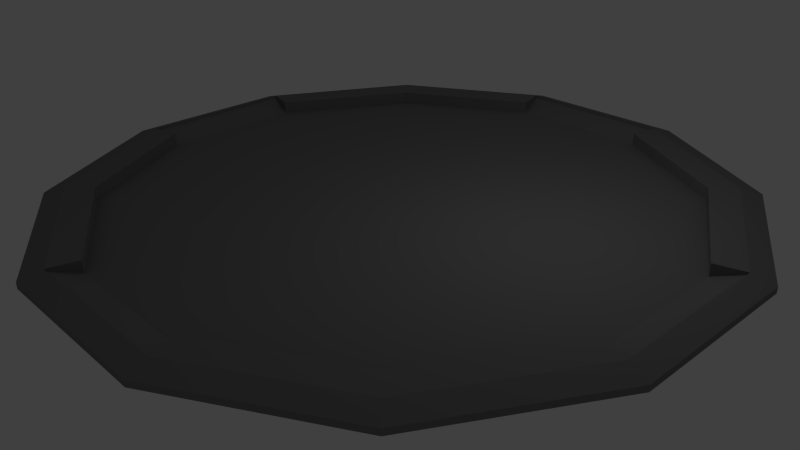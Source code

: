 # Source: landingPad.blend  (saved by Blender 2.73.0; exported with 4.5.12 LTS)
import bpy
from mathutils import Matrix  # noqa: F401  (used for matrix-valued properties, if any)

bpy.ops.wm.read_factory_settings(use_empty=True)
scene = bpy.context.scene
scene.name = 'Scene'

# ---- collections
col_collection_1 = bpy.data.collections.new('Collection 1'); scene.collection.children.link(col_collection_1)

# ---- materials (node trees are filled in below, after node groups)
mat_material_002 = bpy.data.materials.new('Material.002')
mat_material_002.alpha_threshold = 0.0
mat_material_002.use_transparent_shadow = False
mat_material_002.diffuse_color = (0.2048, 0.2048, 0.2048, 1.0)
mat_material_002.roughness = 0.5
mat_material_002.specular_intensity = 0.0
mat_material_002.line_color = (0.0, 0.0, 0.0, 1.0)

# ---- material node trees

# ---- world
world_world = bpy.data.worlds.new('World'); scene.world = world_world
world_world.color = (0.05088, 0.05088, 0.05088)
world_world.use_sun_shadow = False
world_world.sun_shadow_jitter_overblur = 0.0
world_world.cycles.sampling_method = 'MANUAL'
world_world.cycles.sample_map_resolution = 256

# ---- cameras
cam_camera = bpy.data.cameras.new('Camera')
cam_camera.clip_end = 100.0
cam_camera.lens = 35.0
cam_camera.sensor_width = 32.0
cam_camera.sensor_height = 18.0
cam_camera.ortho_scale = 7.314
cam_camera.dof.focus_distance = 0.0
cam_camera.dof.aperture_fstop = 128.0

# ---- lights
light_lamp = bpy.data.lights.new('Lamp', 'POINT')
light_lamp.transmission_factor = 0.0
light_lamp.cutoff_distance = 30.0
light_lamp.energy = 100.0
light_lamp.shadow_buffer_clip_start = 1.001
light_lamp.shadow_soft_size = 0.1
light_lamp.shadow_maximum_resolution = 0.006
light_lamp.use_absolute_resolution = True
light_lamp.cycles.use_multiple_importance_sampling = False

# ---- meshes
me_landingpad = bpy.data.meshes.new('landingPad')
me_landingpad.from_pydata([(-6.939e-18, 2.776e-17, 0.04019), (-1.941, -7.244, 0.3555), (-5.303, 5.303, 0.04019), (-5.303, -5.303, 0.3555), (-7.244, -1.941, 0.04019), (-5.303, -5.303, 0.04019), (-1.941, -7.244, 0.04019), (-7.244, -1.941, 0.3555), (5.303, -5.303, 0.04019), (-5.303, 5.303, 0.3555), (8.522, -2.283, 0.04019), (5.303, 5.303, 0.04019), (2.283, -8.522, 0.04019), (-1.941, 7.244, 0.04019), (-7.244, 1.941, 0.04019), (-2.283, -8.522, 0.04019), (-8.522, 2.283, 0.04019), (1.941, -7.244, 0.04019), (7.244, -1.941, 0.04019), (7.244, 1.941, 0.04019), (1.941, 7.244, 0.04019), (-2.283, 8.522, 0.04019), (2.283, 8.522, 0.04019), (-7.981, -2.139, 0.2951), (6.239, 6.239, 0.04019), (8.522, 2.283, 0.04019), (6.239, -6.239, 0.04019), (7.981, 2.139, 0.2951), (2.139, 7.981, 0.2951), (-2.139, 7.981, 0.2951), (-7.981, 2.139, 0.2951), (-6.239, -6.239, 0.04019), (-2.139, -7.981, 0.2951), (2.139, -7.981, 0.2951), (7.981, -2.139, 0.2951), (-8.522, -2.283, 0.04019), (-6.239, 6.239, 0.04019), (5.303, -5.303, 0.3555), (8.522, -2.283, 0.1976), (5.303, 5.303, 0.3555), (2.283, -8.522, 0.1976), (-1.941, 7.244, 0.3555), (-7.244, 1.941, 0.3555), (-2.283, -8.522, 0.1976), (-8.522, 2.283, 0.1976), (1.941, -7.244, 0.3555), (7.244, -1.941, 0.3555), (7.244, 1.941, 0.3555), (1.941, 7.244, 0.3555), (-2.283, 8.522, 0.1976), (-5.843, 5.843, 0.3555), (2.283, 8.522, 0.1976), (-7.981, -2.139, 0.3555), (-5.843, -5.843, 0.3555), (6.239, 6.239, 0.1976), (8.522, 2.283, 0.1976), (5.843, -5.843, 0.3555), (6.239, -6.239, 0.1976), (7.981, 2.139, 0.3555), (5.843, 5.843, 0.3555), (2.139, 7.981, 0.3555), (-2.139, 7.981, 0.3555), (-7.981, 2.139, 0.3555), (-6.239, -6.239, 0.1976), (-2.139, -7.981, 0.3555), (2.139, -7.981, 0.3555), (7.981, -2.139, 0.3555), (-8.522, -2.283, 0.1976), (-6.239, 6.239, 0.1976)], [], [(17, 33, 65, 45), (33, 32, 64, 65), (14, 2, 9, 42), (0, 4, 5), (0, 5, 6), (32, 6, 1, 64), (15, 12, 40, 43), (42, 9, 50, 62), (1, 3, 53, 64), (9, 41, 61, 50), (37, 45, 65, 56), (46, 37, 56, 66), (48, 39, 59, 60), (39, 47, 58, 59), (60, 51, 49, 61), (58, 66, 38, 55), (66, 56, 57, 38), (56, 65, 40, 57), (64, 53, 63, 43), (62, 44, 67, 52), (3, 7, 52, 53), (62, 50, 68, 44), (50, 61, 49, 68), (65, 64, 43, 40), (60, 59, 54, 51), (59, 58, 55, 54), (53, 52, 67, 63), (26, 10, 38, 57), (5, 4, 7, 3), (12, 26, 57, 40), (6, 5, 3, 1), (25, 24, 54, 55), (13, 29, 61, 41), (18, 8, 37, 46), (36, 16, 44, 68), (4, 23, 52, 7), (28, 60, 61, 29), (34, 18, 46, 66), (21, 49, 51, 22), (20, 11, 39, 48), (0, 13, 2), (0, 2, 14), (0, 14, 4), (0, 6, 17), (0, 17, 8), (0, 8, 18), (0, 18, 19), (0, 19, 11), (0, 11, 20), (0, 20, 13), (19, 27, 58, 47), (30, 14, 42, 62), (19, 18, 34, 27), (10, 25, 55, 38), (24, 22, 51, 54), (14, 30, 23, 4), (30, 62, 52, 23), (17, 6, 32, 33), (31, 15, 43, 63), (20, 28, 29, 13), (8, 17, 45, 37), (21, 36, 68, 49), (28, 20, 48, 60), (11, 19, 47, 39), (2, 13, 41, 9), (27, 34, 66, 58), (35, 31, 63, 67), (35, 67, 44, 16)])
_uv = me_landingpad.uv_layers.new(name='UVMap')
_uv.uv.foreach_set('vector', [0.6125, 0.09311, 0.6233, 0.04088, 0.6278, 0.04062, 0.6297, 0.08509, 0.624, 0.04827, 0.3779, 0.04791, 0.3779, 0.04361, 0.624, 0.04397, 0.09279, 0.6108, 0.2193, 0.779, 0.2054, 0.7926, 0.08444, 0.6294, 0.5, 0.5, 0.09311, 0.3875, 0.221, 0.2193, 0.5, 0.5, 0.221, 0.2193, 0.3892, 0.09278, 0.3752, 0.0389, 0.3892, 0.09278, 0.3706, 0.08444, 0.3705, 0.03884, 0.3696, 0.002139, 0.6324, 0.002525, 0.6323, 0.01158, 0.3696, 0.01119, 0.08444, 0.6294, 0.2054, 0.7926, 0.1734, 0.8261, 0.03884, 0.6295, 0.3706, 0.08444, 0.2074, 0.2054, 0.1739, 0.1734, 0.3705, 0.03884, 0.2054, 0.7926, 0.3703, 0.9149, 0.3722, 0.9594, 0.1734, 0.8261, 0.7946, 0.2074, 0.6297, 0.08509, 0.6278, 0.04062, 0.8266, 0.1739, 0.9156, 0.3706, 0.7946, 0.2074, 0.8266, 0.1739, 0.9612, 0.3705, 0.6294, 0.9156, 0.7926, 0.7946, 0.8261, 0.8266, 0.6295, 0.9612, 0.7926, 0.7946, 0.9149, 0.6297, 0.9594, 0.6278, 0.8261, 0.8266, 0.6221, 0.9564, 0.6304, 0.9888, 0.3676, 0.9884, 0.376, 0.956, 0.956, 0.624, 0.9564, 0.3779, 0.9888, 0.3696, 0.9884, 0.6323, 0.9612, 0.3705, 0.8266, 0.1739, 0.8486, 0.1515, 0.9921, 0.3593, 0.8266, 0.1739, 0.6278, 0.04062, 0.6399, 0.007336, 0.8486, 0.1515, 0.3705, 0.03884, 0.1739, 0.1734, 0.1515, 0.1514, 0.3593, 0.0079, 0.04361, 0.6221, 0.0112, 0.6304, 0.01158, 0.3676, 0.04397, 0.376, 0.2074, 0.2054, 0.08509, 0.3703, 0.04063, 0.3722, 0.1739, 0.1734, 0.03884, 0.6295, 0.1734, 0.8261, 0.1514, 0.8485, 0.007902, 0.6407, 0.1734, 0.8261, 0.3722, 0.9594, 0.3601, 0.9927, 0.1514, 0.8485, 0.624, 0.04397, 0.3779, 0.04361, 0.3696, 0.01119, 0.6323, 0.01158, 0.6295, 0.9612, 0.8261, 0.8266, 0.8485, 0.8486, 0.6407, 0.9921, 0.8261, 0.8266, 0.9594, 0.6278, 0.9927, 0.6399, 0.8485, 0.8486, 0.1739, 0.1734, 0.04063, 0.3722, 0.007336, 0.3601, 0.1515, 0.1514, 0.8549, 0.1452, 0.9999, 0.3539, 0.9921, 0.3593, 0.8486, 0.1515, 0.221, 0.2193, 0.09311, 0.3875, 0.08509, 0.3703, 0.2074, 0.2054, 0.6449, 0.0001009, 0.8549, 0.1452, 0.8486, 0.1515, 0.6399, 0.007336, 0.3892, 0.09278, 0.221, 0.2193, 0.2074, 0.2054, 0.3706, 0.08444, 0.9999, 0.6449, 0.8548, 0.8549, 0.8485, 0.8486, 0.9927, 0.6399, 0.3875, 0.9069, 0.3767, 0.9591, 0.3722, 0.9594, 0.3703, 0.9149, 0.9072, 0.3892, 0.7807, 0.221, 0.7946, 0.2074, 0.9156, 0.3706, 0.1451, 0.8548, 0.0001018, 0.6461, 0.007902, 0.6407, 0.1514, 0.8485, 0.09311, 0.3875, 0.04088, 0.3767, 0.04063, 0.3722, 0.08509, 0.3703, 0.6221, 0.9521, 0.6221, 0.9564, 0.376, 0.956, 0.376, 0.9517, 0.9611, 0.3752, 0.9072, 0.3892, 0.9156, 0.3706, 0.9612, 0.3705, 0.3676, 0.9975, 0.3676, 0.9884, 0.6304, 0.9888, 0.6304, 0.9979, 0.6108, 0.9072, 0.779, 0.7807, 0.7926, 0.7946, 0.6294, 0.9156, 0.5, 0.5, 0.3875, 0.9069, 0.2193, 0.779, 0.5, 0.5, 0.2193, 0.779, 0.09279, 0.6108, 0.5, 0.5, 0.09279, 0.6108, 0.09311, 0.3875, 0.5, 0.5, 0.3892, 0.09278, 0.6125, 0.09311, 0.5, 0.5, 0.6125, 0.09311, 0.7807, 0.221, 0.5, 0.5, 0.7807, 0.221, 0.9072, 0.3892, 0.5, 0.5, 0.9072, 0.3892, 0.9069, 0.6125, 0.5, 0.5, 0.9069, 0.6125, 0.779, 0.7807, 0.5, 0.5, 0.779, 0.7807, 0.6108, 0.9072, 0.5, 0.5, 0.6108, 0.9072, 0.3875, 0.9069, 0.9069, 0.6125, 0.9591, 0.6233, 0.9594, 0.6278, 0.9149, 0.6297, 0.0389, 0.6248, 0.09279, 0.6108, 0.08444, 0.6294, 0.03884, 0.6295, 0.9069, 0.6125, 0.9072, 0.3892, 0.9521, 0.3779, 0.9517, 0.624, 0.9979, 0.3696, 0.9975, 0.6324, 0.9884, 0.6323, 0.9888, 0.3696, 0.8548, 0.8549, 0.6461, 0.9999, 0.6407, 0.9921, 0.8485, 0.8486, 0.09279, 0.6108, 0.04791, 0.6221, 0.04827, 0.376, 0.09311, 0.3875, 0.04791, 0.6221, 0.04361, 0.6221, 0.04397, 0.376, 0.04827, 0.376, 0.6125, 0.09311, 0.3892, 0.09278, 0.3779, 0.04791, 0.624, 0.04827, 0.1452, 0.1451, 0.3539, 9.998e-05, 0.3593, 0.0079, 0.1515, 0.1514, 0.6108, 0.9072, 0.6221, 0.9521, 0.376, 0.9517, 0.3875, 0.9069, 0.7807, 0.221, 0.6125, 0.09311, 0.6297, 0.08509, 0.7946, 0.2074, 0.3551, 0.9999, 0.1451, 0.8548, 0.1514, 0.8485, 0.3601, 0.9927, 0.6248, 0.9611, 0.6108, 0.9072, 0.6294, 0.9156, 0.6295, 0.9612, 0.779, 0.7807, 0.9069, 0.6125, 0.9149, 0.6297, 0.7926, 0.7946, 0.2193, 0.779, 0.3875, 0.9069, 0.3703, 0.9149, 0.2054, 0.7926, 0.9517, 0.624, 0.9521, 0.3779, 0.9564, 0.3779, 0.956, 0.624, 9.998e-05, 0.3551, 0.1452, 0.1451, 0.1515, 0.1514, 0.007336, 0.3601, 0.002526, 0.3676, 0.01158, 0.3676, 0.0112, 0.6304, 0.002139, 0.6304])
me_landingpad.materials.append(mat_material_002)
me_landingpad.use_remesh_preserve_volume = False
me_landingpad.use_remesh_preserve_attributes = False
me_landingpad.use_mirror_vertex_groups = False
me_landingpad.update()

# ---- objects
ob_obj_landingpad_000 = bpy.data.objects.new('obj.landingPad.000', me_landingpad)
ob_lamp = bpy.data.objects.new('Lamp', light_lamp)
ob_camera = bpy.data.objects.new('Camera', cam_camera)

# ---- transforms, parenting, visibility, modifiers, constraints
ob_obj_landingpad_000.location = (0.0, 0.0, 0.0)
ob_obj_landingpad_000.rotation_mode = 'QUATERNION'
ob_obj_landingpad_000.rotation_quaternion = (1.0, 0.0, 0.0, 0.0)
ob_obj_landingpad_000.lineart.crease_threshold = 0.0
ob_lamp.location = (4.076, 1.005, 5.904)
ob_lamp.rotation_euler = (0.6503, 0.05522, 1.866)
ob_lamp.lock_rotations_4d = False
ob_lamp.empty_display_type = 'ARROWS'
ob_lamp.color = (0.0, 0.0, 0.0, 0.0)
ob_lamp.lineart.crease_threshold = 0.0
ob_camera.location = (14.33, -13.33, 9.072)
ob_camera.rotation_euler = (1.109, 0.01082, 0.8149)
ob_camera.lock_rotations_4d = False
ob_camera.empty_display_type = 'ARROWS'
ob_camera.color = (0.0, 0.0, 0.0, 0.0)
ob_camera.display_type = 'WIRE'
ob_camera.lineart.crease_threshold = 0.0

# ---- collection membership
col_collection_1.objects.link(ob_obj_landingpad_000)
col_collection_1.objects.link(ob_lamp)
col_collection_1.objects.link(ob_camera)

# ---- scene / render settings (as saved in the file)
scene.camera = ob_camera
scene.frame_start = 1; scene.frame_end = 250; scene.frame_set(1)
scene.render.engine = 'BLENDER_EEVEE_NEXT'
scene.render.resolution_percentage = 50
scene.render.dither_intensity = 0.0
scene.cycles.use_denoising = False
scene.cycles.samples = 10
scene.cycles.sampling_pattern = 'TABULATED_SOBOL'
scene.cycles.light_sampling_threshold = 0.0
scene.cycles.use_adaptive_sampling = False
scene.cycles.use_light_tree = False
scene.cycles.blur_glossy = 0.0
scene.cycles.volume_bounces = 1
scene.cycles.pixel_filter_type = 'GAUSSIAN'
scene.cycles.sample_clamp_indirect = 0.0
scene.view_settings.view_transform = 'Standard'
bpy.context.view_layer.update()

